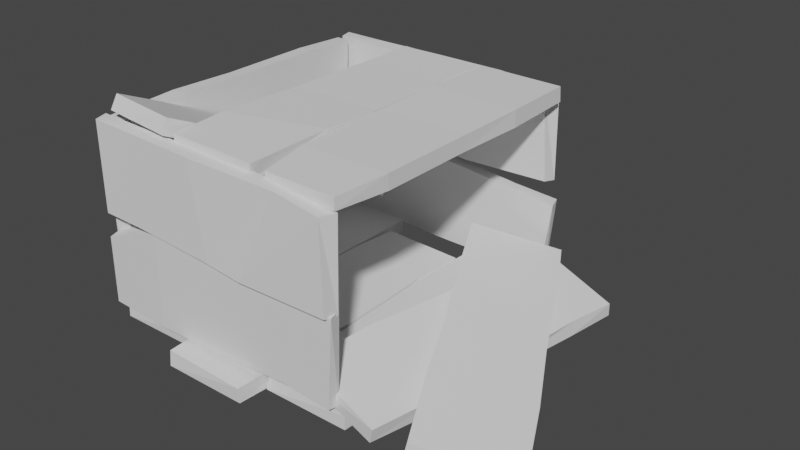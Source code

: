 # Source: Box_Broken.blend  (saved by Blender 2.91.10; exported with 4.5.12 LTS)
import bpy
from mathutils import Matrix  # noqa: F401  (used for matrix-valued properties, if any)

bpy.ops.wm.read_factory_settings(use_empty=True)
scene = bpy.context.scene
scene.name = 'Scene'

# ---- world
world_world = bpy.data.worlds.new('World'); scene.world = world_world
world_world.use_nodes = True; world_world.node_tree.nodes.clear()
_N = world_world.node_tree.nodes; _L = world_world.node_tree.links
n0 = _N.new('ShaderNodeOutputWorld'); n0.name = 'World Output'; n0.location = (300, 300)
n1 = _N.new('ShaderNodeBackground'); n1.name = 'Background'; n1.location = (10, 300)
n1.inputs[0].default_value = (0.05088, 0.05088, 0.05088, 1.0)
_L.new(n1.outputs[0], n0.inputs[0])
n0.is_active_output = True
world_world.color = (0.05088, 0.05088, 0.05088)
world_world.use_sun_shadow = False
world_world.sun_shadow_jitter_overblur = 0.0

# ---- meshes
me_cube_003 = bpy.data.meshes.new('Cube.003')
me_cube_003.from_pydata([(-0.6644, -0.99, -1.004), (-0.6644, -0.9999, 0.9696), (-0.659, 1.0, -0.881), (-0.659, 1.0, 0.881), (0.9699, -0.9999, -0.9701), (0.9699, -0.9935, 0.9696), (0.9763, 0.9843, -0.7672), (1.018, 1.0, 1.0), (-0.7357, -0.478, -1.172), (-0.7357, -0.478, 0.9761), (1.016, -0.5015, -1.039), (1.042, -0.478, 1.043), (-0.6938, -0.01566, 1.0), (1.0, -0.01088, -0.8675), (-0.7119, -0.02731, -1.0), (1.0, -0.01088, 1.0), (-0.7029, 0.6286, 1.0), (0.945, 0.6431, -0.8918), (-0.7211, 0.6402, -1.0), (1.025, 0.6286, 1.0)], [], [(18, 16, 3, 2), (2, 3, 7, 6), (10, 11, 5, 4), (4, 5, 1, 0), (8, 10, 4, 0), (11, 9, 1, 5), (15, 12, 9, 11), (14, 13, 10, 8), (13, 15, 11, 10), (0, 1, 9, 8), (17, 19, 15, 13), (18, 17, 13, 14), (19, 16, 12, 15), (8, 9, 12, 14), (7, 3, 16, 19), (2, 6, 17, 18), (6, 7, 19, 17), (14, 12, 16, 18)])
_uv = me_cube_003.uv_layers.new(name='UVMap')
_uv.uv.foreach_set('vector', [0.375, 0.2036, 0.625, 0.2036, 0.625, 0.25, 0.375, 0.25, 0.375, 0.25, 0.625, 0.25, 0.625, 0.5, 0.375, 0.5, 0.375, 0.6848, 0.625, 0.6848, 0.625, 0.75, 0.375, 0.75, 0.375, 0.75, 0.625, 0.75, 0.625, 1.0, 0.375, 1.0, 0.125, 0.6848, 0.375, 0.6848, 0.375, 0.75, 0.125, 0.75, 0.625, 0.6848, 0.875, 0.6848, 0.875, 0.75, 0.625, 0.75, 0.625, 0.6264, 0.875, 0.6264, 0.875, 0.6848, 0.625, 0.6848, 0.125, 0.6264, 0.375, 0.6264, 0.375, 0.6848, 0.125, 0.6848, 0.375, 0.6264, 0.625, 0.6264, 0.625, 0.6848, 0.375, 0.6848, 0.375, 0.0, 0.625, 0.0, 0.625, 0.06522, 0.375, 0.06522, 0.375, 0.5464, 0.625, 0.5464, 0.625, 0.6264, 0.375, 0.6264, 0.125, 0.5464, 0.375, 0.5464, 0.375, 0.6264, 0.125, 0.6264, 0.625, 0.5464, 0.875, 0.5464, 0.875, 0.6264, 0.625, 0.6264, 0.375, 0.06522, 0.625, 0.06522, 0.625, 0.1236, 0.375, 0.1236, 0.625, 0.5, 0.875, 0.5, 0.875, 0.5464, 0.625, 0.5464, 0.125, 0.5, 0.375, 0.5, 0.375, 0.5464, 0.125, 0.5464, 0.375, 0.5, 0.625, 0.5, 0.625, 0.5464, 0.375, 0.5464, 0.375, 0.1236, 0.625, 0.1236, 0.625, 0.2036, 0.375, 0.2036])
me_cube_003.use_remesh_fix_poles = True
me_cube_003.use_remesh_preserve_attributes = False
me_cube_003.use_mirror_vertex_groups = False
me_cube_003.update()
me_cube_004 = bpy.data.meshes.new('Cube.004')
me_cube_004.from_pydata([(-0.6644, -0.99, -1.004), (-0.6644, -0.9999, 0.9696), (-0.659, 1.0, -0.881), (-0.659, 1.0, 0.881), (0.9699, -0.9999, -0.9701), (0.9699, -0.9935, 0.9696), (0.9763, 0.9843, -0.7672), (1.018, 1.0, 1.0), (-0.7357, -0.478, -1.172), (-0.7357, -0.478, 0.9761), (1.016, -0.5015, -1.039), (1.042, -0.478, 1.043), (-0.6938, -0.01566, 1.0), (1.0, -0.01088, -0.8675), (-0.7119, -0.02731, -1.0), (1.0, -0.01088, 1.0), (-0.7029, 0.6286, 1.0), (0.945, 0.6431, -0.8918), (-0.7211, 0.6402, -1.0), (1.025, 0.6286, 1.0)], [], [(18, 16, 3, 2), (2, 3, 7, 6), (10, 11, 5, 4), (4, 5, 1, 0), (8, 10, 4, 0), (11, 9, 1, 5), (15, 12, 9, 11), (14, 13, 10, 8), (13, 15, 11, 10), (0, 1, 9, 8), (17, 19, 15, 13), (18, 17, 13, 14), (19, 16, 12, 15), (8, 9, 12, 14), (7, 3, 16, 19), (2, 6, 17, 18), (6, 7, 19, 17), (14, 12, 16, 18)])
_uv = me_cube_004.uv_layers.new(name='UVMap')
_uv.uv.foreach_set('vector', [0.375, 0.2036, 0.625, 0.2036, 0.625, 0.25, 0.375, 0.25, 0.375, 0.25, 0.625, 0.25, 0.625, 0.5, 0.375, 0.5, 0.375, 0.6848, 0.625, 0.6848, 0.625, 0.75, 0.375, 0.75, 0.375, 0.75, 0.625, 0.75, 0.625, 1.0, 0.375, 1.0, 0.125, 0.6848, 0.375, 0.6848, 0.375, 0.75, 0.125, 0.75, 0.625, 0.6848, 0.875, 0.6848, 0.875, 0.75, 0.625, 0.75, 0.625, 0.6264, 0.875, 0.6264, 0.875, 0.6848, 0.625, 0.6848, 0.125, 0.6264, 0.375, 0.6264, 0.375, 0.6848, 0.125, 0.6848, 0.375, 0.6264, 0.625, 0.6264, 0.625, 0.6848, 0.375, 0.6848, 0.375, 0.0, 0.625, 0.0, 0.625, 0.06522, 0.375, 0.06522, 0.375, 0.5464, 0.625, 0.5464, 0.625, 0.6264, 0.375, 0.6264, 0.125, 0.5464, 0.375, 0.5464, 0.375, 0.6264, 0.125, 0.6264, 0.625, 0.5464, 0.875, 0.5464, 0.875, 0.6264, 0.625, 0.6264, 0.375, 0.06522, 0.625, 0.06522, 0.625, 0.1236, 0.375, 0.1236, 0.625, 0.5, 0.875, 0.5, 0.875, 0.5464, 0.625, 0.5464, 0.125, 0.5, 0.375, 0.5, 0.375, 0.5464, 0.125, 0.5464, 0.375, 0.5, 0.625, 0.5, 0.625, 0.5464, 0.375, 0.5464, 0.375, 0.1236, 0.625, 0.1236, 0.625, 0.2036, 0.375, 0.2036])
me_cube_004.use_remesh_fix_poles = True
me_cube_004.use_remesh_preserve_attributes = False
me_cube_004.use_mirror_vertex_groups = False
me_cube_004.update()
me_cube_005 = bpy.data.meshes.new('Cube.005')
me_cube_005.from_pydata([(-0.6644, -0.99, -1.004), (-0.6644, -0.9999, 0.9696), (-0.659, 1.0, -0.881), (-0.659, 1.0, 0.881), (0.9699, -0.9999, -0.9701), (0.9699, -0.9935, 0.9696), (0.9763, 0.9843, -0.7672), (1.018, 1.0, 1.0), (-0.7357, -0.478, -1.172), (-0.7357, -0.478, 0.9761), (1.016, -0.5015, -1.039), (1.042, -0.478, 1.043), (-0.6938, -0.01566, 1.0), (1.0, -0.01088, -0.8675), (-0.7119, -0.02731, -1.0), (1.0, -0.01088, 1.0), (-0.7029, 0.6286, 1.0), (0.945, 0.6431, -0.8918), (-0.7211, 0.6402, -1.0), (1.025, 0.6286, 1.0)], [], [(18, 16, 3, 2), (2, 3, 7, 6), (10, 11, 5, 4), (4, 5, 1, 0), (8, 10, 4, 0), (11, 9, 1, 5), (15, 12, 9, 11), (14, 13, 10, 8), (13, 15, 11, 10), (0, 1, 9, 8), (17, 19, 15, 13), (18, 17, 13, 14), (19, 16, 12, 15), (8, 9, 12, 14), (7, 3, 16, 19), (2, 6, 17, 18), (6, 7, 19, 17), (14, 12, 16, 18)])
_uv = me_cube_005.uv_layers.new(name='UVMap')
_uv.uv.foreach_set('vector', [0.375, 0.2036, 0.625, 0.2036, 0.625, 0.25, 0.375, 0.25, 0.375, 0.25, 0.625, 0.25, 0.625, 0.5, 0.375, 0.5, 0.375, 0.6848, 0.625, 0.6848, 0.625, 0.75, 0.375, 0.75, 0.375, 0.75, 0.625, 0.75, 0.625, 1.0, 0.375, 1.0, 0.125, 0.6848, 0.375, 0.6848, 0.375, 0.75, 0.125, 0.75, 0.625, 0.6848, 0.875, 0.6848, 0.875, 0.75, 0.625, 0.75, 0.625, 0.6264, 0.875, 0.6264, 0.875, 0.6848, 0.625, 0.6848, 0.125, 0.6264, 0.375, 0.6264, 0.375, 0.6848, 0.125, 0.6848, 0.375, 0.6264, 0.625, 0.6264, 0.625, 0.6848, 0.375, 0.6848, 0.375, 0.0, 0.625, 0.0, 0.625, 0.06522, 0.375, 0.06522, 0.375, 0.5464, 0.625, 0.5464, 0.625, 0.6264, 0.375, 0.6264, 0.125, 0.5464, 0.375, 0.5464, 0.375, 0.6264, 0.125, 0.6264, 0.625, 0.5464, 0.875, 0.5464, 0.875, 0.6264, 0.625, 0.6264, 0.375, 0.06522, 0.625, 0.06522, 0.625, 0.1236, 0.375, 0.1236, 0.625, 0.5, 0.875, 0.5, 0.875, 0.5464, 0.625, 0.5464, 0.125, 0.5, 0.375, 0.5, 0.375, 0.5464, 0.125, 0.5464, 0.375, 0.5, 0.625, 0.5, 0.625, 0.5464, 0.375, 0.5464, 0.375, 0.1236, 0.625, 0.1236, 0.625, 0.2036, 0.375, 0.2036])
me_cube_005.use_remesh_fix_poles = True
me_cube_005.use_remesh_preserve_attributes = False
me_cube_005.use_mirror_vertex_groups = False
me_cube_005.update()
me_cube_008 = bpy.data.meshes.new('Cube.008')
me_cube_008.from_pydata([(-0.6922, -0.99, -1.004), (-0.6644, -0.9999, 0.9696), (-0.7217, 1.008, -0.881), (-0.659, 1.0, 0.881), (1.02, -0.9999, -0.9701), (0.9699, -0.9935, 0.9696), (0.9763, 0.9843, -0.7672), (1.018, 1.0, 1.0), (-0.7262, -0.6127, -1.311), (-0.7262, -0.478, 0.9761), (1.016, -0.4203, -1.178), (1.042, -0.478, 1.043), (-0.6938, -0.01566, 1.0), (1.0, -0.01088, -0.8675), (-0.7234, -0.02731, -1.0), (1.0, -0.01088, 1.0), (-0.7029, 0.6286, 1.0), (0.945, 0.6431, -0.753), (-0.7211, 0.6402, -0.8612), (1.025, 0.6286, 1.0)], [], [(18, 16, 3, 2), (2, 3, 7, 6), (10, 11, 5, 4), (4, 5, 1, 0), (8, 10, 4, 0), (11, 9, 1, 5), (15, 12, 9, 11), (14, 13, 10, 8), (13, 15, 11, 10), (0, 1, 9, 8), (17, 19, 15, 13), (18, 17, 13, 14), (19, 16, 12, 15), (8, 9, 12, 14), (7, 3, 16, 19), (2, 6, 17, 18), (6, 7, 19, 17), (14, 12, 16, 18)])
_uv = me_cube_008.uv_layers.new(name='UVMap')
_uv.uv.foreach_set('vector', [0.375, 0.2036, 0.625, 0.2036, 0.625, 0.25, 0.375, 0.25, 0.375, 0.25, 0.625, 0.25, 0.625, 0.5, 0.375, 0.5, 0.375, 0.6848, 0.625, 0.6848, 0.625, 0.75, 0.375, 0.75, 0.375, 0.75, 0.625, 0.75, 0.625, 1.0, 0.375, 1.0, 0.125, 0.6848, 0.375, 0.6848, 0.375, 0.75, 0.125, 0.75, 0.625, 0.6848, 0.875, 0.6848, 0.875, 0.75, 0.625, 0.75, 0.625, 0.6264, 0.875, 0.6264, 0.875, 0.6848, 0.625, 0.6848, 0.125, 0.6264, 0.375, 0.6264, 0.375, 0.6848, 0.125, 0.6848, 0.375, 0.6264, 0.625, 0.6264, 0.625, 0.6848, 0.375, 0.6848, 0.375, 0.0, 0.625, 0.0, 0.625, 0.06522, 0.375, 0.06522, 0.375, 0.5464, 0.625, 0.5464, 0.625, 0.6264, 0.375, 0.6264, 0.125, 0.5464, 0.375, 0.5464, 0.375, 0.6264, 0.125, 0.6264, 0.625, 0.5464, 0.875, 0.5464, 0.875, 0.6264, 0.625, 0.6264, 0.375, 0.06522, 0.625, 0.06522, 0.625, 0.1236, 0.375, 0.1236, 0.625, 0.5, 0.875, 0.5, 0.875, 0.5464, 0.625, 0.5464, 0.125, 0.5, 0.375, 0.5, 0.375, 0.5464, 0.125, 0.5464, 0.375, 0.5, 0.625, 0.5, 0.625, 0.5464, 0.375, 0.5464, 0.375, 0.1236, 0.625, 0.1236, 0.625, 0.2036, 0.375, 0.2036])
me_cube_008.use_remesh_fix_poles = True
me_cube_008.use_remesh_preserve_attributes = False
me_cube_008.use_mirror_vertex_groups = False
me_cube_008.update()
me_cube_007 = bpy.data.meshes.new('Cube.007')
me_cube_007.from_pydata([(-0.6644, -0.99, -1.004), (-0.6644, -0.9999, 0.9696), (-0.7392, 0.9145, -3.944), (-0.7392, 0.9145, -2.365), (0.9699, -0.9999, -0.9701), (0.9699, -0.9935, 0.9696), (0.7265, 0.9004, -3.842), (0.7637, 0.9145, -2.258), (-0.7357, -0.478, -1.172), (-0.7357, -0.478, 0.9761), (1.016, -0.5015, -1.039), (1.042, -0.478, 1.043), (-0.6938, -0.01566, 1.0), (1.0, -0.01088, -0.8675), (-0.7119, -0.02731, -1.0), (1.0, -0.01088, 1.0), (-0.658, 0.6303, 0.7493), (0.5692, 0.641, -0.6551), (-0.6676, 0.6389, -0.7354), (0.4601, 0.6303, 0.7493)], [], [(18, 16, 3, 2), (2, 3, 7, 6), (10, 11, 5, 4), (4, 5, 1, 0), (8, 10, 4, 0), (11, 9, 1, 5), (15, 12, 9, 11), (14, 13, 10, 8), (13, 15, 11, 10), (0, 1, 9, 8), (17, 19, 15, 13), (18, 17, 13, 14), (19, 16, 12, 15), (8, 9, 12, 14), (7, 3, 16, 19), (2, 6, 17, 18), (6, 7, 19, 17), (14, 12, 16, 18)])
_uv = me_cube_007.uv_layers.new(name='UVMap')
_uv.uv.foreach_set('vector', [0.375, 0.2036, 0.625, 0.2036, 0.625, 0.25, 0.375, 0.25, 0.375, 0.25, 0.625, 0.25, 0.625, 0.5, 0.375, 0.5, 0.375, 0.6848, 0.625, 0.6848, 0.625, 0.75, 0.375, 0.75, 0.375, 0.75, 0.625, 0.75, 0.625, 1.0, 0.375, 1.0, 0.125, 0.6848, 0.375, 0.6848, 0.375, 0.75, 0.125, 0.75, 0.625, 0.6848, 0.875, 0.6848, 0.875, 0.75, 0.625, 0.75, 0.625, 0.6264, 0.875, 0.6264, 0.875, 0.6848, 0.625, 0.6848, 0.125, 0.6264, 0.375, 0.6264, 0.375, 0.6848, 0.125, 0.6848, 0.375, 0.6264, 0.625, 0.6264, 0.625, 0.6848, 0.375, 0.6848, 0.375, 0.0, 0.625, 0.0, 0.625, 0.06522, 0.375, 0.06522, 0.375, 0.5464, 0.625, 0.5464, 0.625, 0.6264, 0.375, 0.6264, 0.125, 0.5464, 0.375, 0.5464, 0.375, 0.6264, 0.125, 0.6264, 0.625, 0.5464, 0.875, 0.5464, 0.875, 0.6264, 0.625, 0.6264, 0.375, 0.06522, 0.625, 0.06522, 0.625, 0.1236, 0.375, 0.1236, 0.625, 0.5, 0.875, 0.5, 0.875, 0.5464, 0.625, 0.5464, 0.125, 0.5, 0.375, 0.5, 0.375, 0.5464, 0.125, 0.5464, 0.375, 0.5, 0.625, 0.5, 0.625, 0.5464, 0.375, 0.5464, 0.375, 0.1236, 0.625, 0.1236, 0.625, 0.2036, 0.375, 0.2036])
me_cube_007.use_remesh_fix_poles = True
me_cube_007.use_remesh_preserve_attributes = False
me_cube_007.use_mirror_vertex_groups = False
me_cube_007.update()
me_cube_006 = bpy.data.meshes.new('Cube.006')
me_cube_006.from_pydata([(-0.6644, -0.99, -1.004), (-0.6644, -0.9999, 0.9696), (-0.6126, 0.9993, -0.7237), (-0.6126, 0.9993, 0.7432), (0.9699, -0.9999, -0.9701), (0.9699, -0.9935, 0.9696), (0.7488, 0.9863, -0.629), (0.7834, 0.9993, 0.8423), (-0.7357, -0.478, -1.172), (-0.7357, -0.478, 0.9761), (1.016, -0.5015, -1.039), (1.042, -0.478, 1.043), (-0.6938, -0.01566, 1.0), (1.0, -0.01088, -0.8675), (-0.7119, -0.02731, -1.0), (1.0, -0.01088, 1.0), (-0.7029, 0.6286, 1.0), (0.945, 0.6431, -0.8918), (-0.7211, 0.6402, -1.0), (1.025, 0.6286, 1.0)], [], [(18, 16, 3, 2), (2, 3, 7, 6), (10, 11, 5, 4), (4, 5, 1, 0), (8, 10, 4, 0), (11, 9, 1, 5), (15, 12, 9, 11), (14, 13, 10, 8), (13, 15, 11, 10), (0, 1, 9, 8), (17, 19, 15, 13), (18, 17, 13, 14), (19, 16, 12, 15), (8, 9, 12, 14), (7, 3, 16, 19), (2, 6, 17, 18), (6, 7, 19, 17), (14, 12, 16, 18)])
_uv = me_cube_006.uv_layers.new(name='UVMap')
_uv.uv.foreach_set('vector', [0.375, 0.2036, 0.625, 0.2036, 0.625, 0.25, 0.375, 0.25, 0.375, 0.25, 0.625, 0.25, 0.625, 0.5, 0.375, 0.5, 0.375, 0.6848, 0.625, 0.6848, 0.625, 0.75, 0.375, 0.75, 0.375, 0.75, 0.625, 0.75, 0.625, 1.0, 0.375, 1.0, 0.125, 0.6848, 0.375, 0.6848, 0.375, 0.75, 0.125, 0.75, 0.625, 0.6848, 0.875, 0.6848, 0.875, 0.75, 0.625, 0.75, 0.625, 0.6264, 0.875, 0.6264, 0.875, 0.6848, 0.625, 0.6848, 0.125, 0.6264, 0.375, 0.6264, 0.375, 0.6848, 0.125, 0.6848, 0.375, 0.6264, 0.625, 0.6264, 0.625, 0.6848, 0.375, 0.6848, 0.375, 0.0, 0.625, 0.0, 0.625, 0.06522, 0.375, 0.06522, 0.375, 0.5464, 0.625, 0.5464, 0.625, 0.6264, 0.375, 0.6264, 0.125, 0.5464, 0.375, 0.5464, 0.375, 0.6264, 0.125, 0.6264, 0.625, 0.5464, 0.875, 0.5464, 0.875, 0.6264, 0.625, 0.6264, 0.375, 0.06522, 0.625, 0.06522, 0.625, 0.1236, 0.375, 0.1236, 0.625, 0.5, 0.875, 0.5, 0.875, 0.5464, 0.625, 0.5464, 0.125, 0.5, 0.375, 0.5, 0.375, 0.5464, 0.125, 0.5464, 0.375, 0.5, 0.625, 0.5, 0.625, 0.5464, 0.375, 0.5464, 0.375, 0.1236, 0.625, 0.1236, 0.625, 0.2036, 0.375, 0.2036])
me_cube_006.use_remesh_fix_poles = True
me_cube_006.use_remesh_preserve_attributes = False
me_cube_006.use_mirror_vertex_groups = False
me_cube_006.update()
me_cube_011 = bpy.data.meshes.new('Cube.011')
me_cube_011.from_pydata([(-0.6644, -0.99, -1.004), (-0.6644, -0.9999, 0.9696), (-0.659, 1.0, -0.881), (-0.659, 1.0, 0.881), (0.9699, -0.9999, -0.9701), (0.9699, -0.9935, 0.9696), (0.9763, 0.9843, -0.7672), (1.018, 1.0, 1.0), (-0.7357, -0.478, -1.172), (-0.7357, -0.478, 0.9761), (1.016, -0.5015, -1.039), (1.042, -0.478, 1.043), (-0.6938, -0.01566, 1.0), (1.0, -0.01088, -0.8675), (-0.7119, -0.02731, -1.0), (1.0, -0.01088, 1.0), (-0.7029, 0.6286, 1.0), (0.945, 0.6431, -0.8918), (-0.7211, 0.6402, -1.0), (1.025, 0.6286, 1.0)], [], [(18, 16, 3, 2), (2, 3, 7, 6), (10, 11, 5, 4), (4, 5, 1, 0), (8, 10, 4, 0), (11, 9, 1, 5), (15, 12, 9, 11), (14, 13, 10, 8), (13, 15, 11, 10), (0, 1, 9, 8), (17, 19, 15, 13), (18, 17, 13, 14), (19, 16, 12, 15), (8, 9, 12, 14), (7, 3, 16, 19), (2, 6, 17, 18), (6, 7, 19, 17), (14, 12, 16, 18)])
_uv = me_cube_011.uv_layers.new(name='UVMap')
_uv.uv.foreach_set('vector', [0.375, 0.2036, 0.625, 0.2036, 0.625, 0.25, 0.375, 0.25, 0.375, 0.25, 0.625, 0.25, 0.625, 0.5, 0.375, 0.5, 0.375, 0.6848, 0.625, 0.6848, 0.625, 0.75, 0.375, 0.75, 0.375, 0.75, 0.625, 0.75, 0.625, 1.0, 0.375, 1.0, 0.125, 0.6848, 0.375, 0.6848, 0.375, 0.75, 0.125, 0.75, 0.625, 0.6848, 0.875, 0.6848, 0.875, 0.75, 0.625, 0.75, 0.625, 0.6264, 0.875, 0.6264, 0.875, 0.6848, 0.625, 0.6848, 0.125, 0.6264, 0.375, 0.6264, 0.375, 0.6848, 0.125, 0.6848, 0.375, 0.6264, 0.625, 0.6264, 0.625, 0.6848, 0.375, 0.6848, 0.375, 0.0, 0.625, 0.0, 0.625, 0.06522, 0.375, 0.06522, 0.375, 0.5464, 0.625, 0.5464, 0.625, 0.6264, 0.375, 0.6264, 0.125, 0.5464, 0.375, 0.5464, 0.375, 0.6264, 0.125, 0.6264, 0.625, 0.5464, 0.875, 0.5464, 0.875, 0.6264, 0.625, 0.6264, 0.375, 0.06522, 0.625, 0.06522, 0.625, 0.1236, 0.375, 0.1236, 0.625, 0.5, 0.875, 0.5, 0.875, 0.5464, 0.625, 0.5464, 0.125, 0.5, 0.375, 0.5, 0.375, 0.5464, 0.125, 0.5464, 0.375, 0.5, 0.625, 0.5, 0.625, 0.5464, 0.375, 0.5464, 0.375, 0.1236, 0.625, 0.1236, 0.625, 0.2036, 0.375, 0.2036])
me_cube_011.use_remesh_fix_poles = True
me_cube_011.use_remesh_preserve_attributes = False
me_cube_011.use_mirror_vertex_groups = False
me_cube_011.update()
me_cube_010 = bpy.data.meshes.new('Cube.010')
me_cube_010.from_pydata([(-0.6644, -0.99, -1.004), (-0.6644, -0.9999, 0.9696), (-0.659, 1.0, -0.881), (-0.659, 1.0, 0.881), (0.9699, -0.9999, -0.9701), (0.9699, -0.9935, 0.9696), (0.9763, 0.9843, -0.7672), (1.018, 1.0, 1.0), (-0.7357, -0.478, -1.172), (-0.7357, -0.478, 0.9761), (1.016, -0.5015, -1.039), (1.042, -0.478, 1.043), (-0.6938, -0.01566, 1.0), (1.0, -0.01088, -0.8675), (-0.7119, -0.02731, -1.0), (1.0, -0.01088, 1.0), (-0.7029, 0.6286, 1.0), (0.945, 0.6431, -0.8918), (-0.7211, 0.6402, -1.0), (1.025, 0.6286, 1.0)], [], [(18, 16, 3, 2), (2, 3, 7, 6), (10, 11, 5, 4), (4, 5, 1, 0), (8, 10, 4, 0), (11, 9, 1, 5), (15, 12, 9, 11), (14, 13, 10, 8), (13, 15, 11, 10), (0, 1, 9, 8), (17, 19, 15, 13), (18, 17, 13, 14), (19, 16, 12, 15), (8, 9, 12, 14), (7, 3, 16, 19), (2, 6, 17, 18), (6, 7, 19, 17), (14, 12, 16, 18)])
_uv = me_cube_010.uv_layers.new(name='UVMap')
_uv.uv.foreach_set('vector', [0.375, 0.2036, 0.625, 0.2036, 0.625, 0.25, 0.375, 0.25, 0.375, 0.25, 0.625, 0.25, 0.625, 0.5, 0.375, 0.5, 0.375, 0.6848, 0.625, 0.6848, 0.625, 0.75, 0.375, 0.75, 0.375, 0.75, 0.625, 0.75, 0.625, 1.0, 0.375, 1.0, 0.125, 0.6848, 0.375, 0.6848, 0.375, 0.75, 0.125, 0.75, 0.625, 0.6848, 0.875, 0.6848, 0.875, 0.75, 0.625, 0.75, 0.625, 0.6264, 0.875, 0.6264, 0.875, 0.6848, 0.625, 0.6848, 0.125, 0.6264, 0.375, 0.6264, 0.375, 0.6848, 0.125, 0.6848, 0.375, 0.6264, 0.625, 0.6264, 0.625, 0.6848, 0.375, 0.6848, 0.375, 0.0, 0.625, 0.0, 0.625, 0.06522, 0.375, 0.06522, 0.375, 0.5464, 0.625, 0.5464, 0.625, 0.6264, 0.375, 0.6264, 0.125, 0.5464, 0.375, 0.5464, 0.375, 0.6264, 0.125, 0.6264, 0.625, 0.5464, 0.875, 0.5464, 0.875, 0.6264, 0.625, 0.6264, 0.375, 0.06522, 0.625, 0.06522, 0.625, 0.1236, 0.375, 0.1236, 0.625, 0.5, 0.875, 0.5, 0.875, 0.5464, 0.625, 0.5464, 0.125, 0.5, 0.375, 0.5, 0.375, 0.5464, 0.125, 0.5464, 0.375, 0.5, 0.625, 0.5, 0.625, 0.5464, 0.375, 0.5464, 0.375, 0.1236, 0.625, 0.1236, 0.625, 0.2036, 0.375, 0.2036])
me_cube_010.use_remesh_fix_poles = True
me_cube_010.use_remesh_preserve_attributes = False
me_cube_010.use_mirror_vertex_groups = False
me_cube_010.update()
me_cube_013 = bpy.data.meshes.new('Cube.013')
me_cube_013.from_pydata([(-0.6644, -0.99, -1.004), (-0.6644, -0.9999, 0.9696), (-0.659, 1.0, -0.881), (-0.659, 1.0, 0.881), (0.9699, -0.9999, -0.9701), (0.9699, -0.9935, 0.9696), (0.9763, 0.9843, -0.7672), (1.018, 1.0, 1.0), (-0.7357, -0.478, -1.172), (-0.7357, -0.478, 0.9761), (1.016, -0.5015, -1.039), (1.042, -0.478, 1.043), (-0.6938, -0.01566, 1.0), (1.0, -0.01088, -0.8675), (-0.7119, -0.02731, -1.0), (1.0, -0.01088, 1.0), (-0.7029, 0.6286, 1.0), (0.945, 0.6431, -0.8918), (-0.7211, 0.6402, -1.0), (1.025, 0.6286, 1.0)], [], [(18, 16, 3, 2), (2, 3, 7, 6), (10, 11, 5, 4), (4, 5, 1, 0), (8, 10, 4, 0), (11, 9, 1, 5), (15, 12, 9, 11), (14, 13, 10, 8), (13, 15, 11, 10), (0, 1, 9, 8), (17, 19, 15, 13), (18, 17, 13, 14), (19, 16, 12, 15), (8, 9, 12, 14), (7, 3, 16, 19), (2, 6, 17, 18), (6, 7, 19, 17), (14, 12, 16, 18)])
_uv = me_cube_013.uv_layers.new(name='UVMap')
_uv.uv.foreach_set('vector', [0.375, 0.2036, 0.625, 0.2036, 0.625, 0.25, 0.375, 0.25, 0.375, 0.25, 0.625, 0.25, 0.625, 0.5, 0.375, 0.5, 0.375, 0.6848, 0.625, 0.6848, 0.625, 0.75, 0.375, 0.75, 0.375, 0.75, 0.625, 0.75, 0.625, 1.0, 0.375, 1.0, 0.125, 0.6848, 0.375, 0.6848, 0.375, 0.75, 0.125, 0.75, 0.625, 0.6848, 0.875, 0.6848, 0.875, 0.75, 0.625, 0.75, 0.625, 0.6264, 0.875, 0.6264, 0.875, 0.6848, 0.625, 0.6848, 0.125, 0.6264, 0.375, 0.6264, 0.375, 0.6848, 0.125, 0.6848, 0.375, 0.6264, 0.625, 0.6264, 0.625, 0.6848, 0.375, 0.6848, 0.375, 0.0, 0.625, 0.0, 0.625, 0.06522, 0.375, 0.06522, 0.375, 0.5464, 0.625, 0.5464, 0.625, 0.6264, 0.375, 0.6264, 0.125, 0.5464, 0.375, 0.5464, 0.375, 0.6264, 0.125, 0.6264, 0.625, 0.5464, 0.875, 0.5464, 0.875, 0.6264, 0.625, 0.6264, 0.375, 0.06522, 0.625, 0.06522, 0.625, 0.1236, 0.375, 0.1236, 0.625, 0.5, 0.875, 0.5, 0.875, 0.5464, 0.625, 0.5464, 0.125, 0.5, 0.375, 0.5, 0.375, 0.5464, 0.125, 0.5464, 0.375, 0.5, 0.625, 0.5, 0.625, 0.5464, 0.375, 0.5464, 0.375, 0.1236, 0.625, 0.1236, 0.625, 0.2036, 0.375, 0.2036])
me_cube_013.use_remesh_fix_poles = True
me_cube_013.use_remesh_preserve_attributes = False
me_cube_013.use_mirror_vertex_groups = False
me_cube_013.update()
me_cube_012 = bpy.data.meshes.new('Cube.012')
me_cube_012.from_pydata([(-0.7203, -0.9896, -1.301), (-0.7203, -1.0, 0.8082), (-0.659, 1.0, -0.881), (-0.659, 1.0, 0.881), (1.026, -1.0, -1.264), (1.026, -0.9933, 0.8082), (0.9763, 0.9843, -0.7672), (1.018, 1.0, 1.0), (-0.7357, -0.478, -1.172), (-0.7357, -0.478, 0.9761), (1.016, -0.5015, -1.039), (1.042, -0.478, 1.043), (-0.6938, -0.01566, 1.0), (1.0, -0.01088, -0.74), (-0.7119, -0.02731, -0.8725), (1.0, -0.01088, 1.128), (-0.7029, 0.6286, 1.0), (0.945, 0.6431, -0.8918), (-0.7211, 0.6402, -1.0), (1.025, 0.6286, 1.0)], [], [(18, 16, 3, 2), (2, 3, 7, 6), (10, 11, 5, 4), (4, 5, 1, 0), (8, 10, 4, 0), (11, 9, 1, 5), (15, 12, 9, 11), (14, 13, 10, 8), (13, 15, 11, 10), (0, 1, 9, 8), (17, 19, 15, 13), (18, 17, 13, 14), (19, 16, 12, 15), (8, 9, 12, 14), (7, 3, 16, 19), (2, 6, 17, 18), (6, 7, 19, 17), (14, 12, 16, 18)])
_uv = me_cube_012.uv_layers.new(name='UVMap')
_uv.uv.foreach_set('vector', [0.375, 0.2036, 0.625, 0.2036, 0.625, 0.25, 0.375, 0.25, 0.375, 0.25, 0.625, 0.25, 0.625, 0.5, 0.375, 0.5, 0.375, 0.6848, 0.625, 0.6848, 0.625, 0.75, 0.375, 0.75, 0.375, 0.75, 0.625, 0.75, 0.625, 1.0, 0.375, 1.0, 0.125, 0.6848, 0.375, 0.6848, 0.375, 0.75, 0.125, 0.75, 0.625, 0.6848, 0.875, 0.6848, 0.875, 0.75, 0.625, 0.75, 0.625, 0.6264, 0.875, 0.6264, 0.875, 0.6848, 0.625, 0.6848, 0.125, 0.6264, 0.375, 0.6264, 0.375, 0.6848, 0.125, 0.6848, 0.375, 0.6264, 0.625, 0.6264, 0.625, 0.6848, 0.375, 0.6848, 0.375, 0.0, 0.625, 0.0, 0.625, 0.06522, 0.375, 0.06522, 0.375, 0.5464, 0.625, 0.5464, 0.625, 0.6264, 0.375, 0.6264, 0.125, 0.5464, 0.375, 0.5464, 0.375, 0.6264, 0.125, 0.6264, 0.625, 0.5464, 0.875, 0.5464, 0.875, 0.6264, 0.625, 0.6264, 0.375, 0.06522, 0.625, 0.06522, 0.625, 0.1236, 0.375, 0.1236, 0.625, 0.5, 0.875, 0.5, 0.875, 0.5464, 0.625, 0.5464, 0.125, 0.5, 0.375, 0.5, 0.375, 0.5464, 0.125, 0.5464, 0.375, 0.5, 0.625, 0.5, 0.625, 0.5464, 0.375, 0.5464, 0.375, 0.1236, 0.625, 0.1236, 0.625, 0.2036, 0.375, 0.2036])
me_cube_012.use_remesh_fix_poles = True
me_cube_012.use_remesh_preserve_attributes = False
me_cube_012.use_mirror_vertex_groups = False
me_cube_012.update()
me_cube_014 = bpy.data.meshes.new('Cube.014')
me_cube_014.from_pydata([(-0.6644, -0.99, -1.004), (-0.6644, -0.951, 0.9696), (-0.659, 1.032, -0.881), (-0.659, 1.0, 0.881), (1.0, -0.9999, -0.9701), (0.9403, -0.9935, 0.9696), (0.9763, 0.9843, -0.7672), (1.018, 0.9821, 0.8034), (-0.7357, -0.478, -1.172), (-0.7076, -0.5793, 0.4882), (1.016, -0.5015, -1.039), (1.042, -0.2854, 1.043), (-0.6938, 0.1232, 1.0), (1.0, -0.01088, -0.8675), (-0.7119, 0.1115, -1.0), (1.0, -0.01088, 1.0), (-0.6578, 0.6289, 0.7773), (0.9014, 0.6427, -0.8424), (-0.6749, 0.6399, -0.9447), (0.9773, 0.6289, 0.9476)], [], [(18, 16, 3, 2), (2, 3, 7, 6), (10, 11, 5, 4), (4, 5, 1, 0), (8, 10, 4, 0), (11, 9, 1, 5), (15, 12, 9, 11), (14, 13, 10, 8), (13, 15, 11, 10), (0, 1, 9, 8), (17, 19, 15, 13), (18, 17, 13, 14), (19, 16, 12, 15), (8, 9, 12, 14), (7, 3, 16, 19), (2, 6, 17, 18), (6, 7, 19, 17), (14, 12, 16, 18)])
_uv = me_cube_014.uv_layers.new(name='UVMap')
_uv.uv.foreach_set('vector', [0.375, 0.2036, 0.625, 0.2036, 0.625, 0.25, 0.375, 0.25, 0.375, 0.25, 0.625, 0.25, 0.625, 0.5, 0.375, 0.5, 0.375, 0.6848, 0.625, 0.6848, 0.625, 0.75, 0.375, 0.75, 0.375, 0.75, 0.625, 0.75, 0.625, 1.0, 0.375, 1.0, 0.125, 0.6848, 0.375, 0.6848, 0.375, 0.75, 0.125, 0.75, 0.625, 0.6848, 0.875, 0.6848, 0.875, 0.75, 0.625, 0.75, 0.625, 0.6264, 0.875, 0.6264, 0.875, 0.6848, 0.625, 0.6848, 0.125, 0.6264, 0.375, 0.6264, 0.375, 0.6848, 0.125, 0.6848, 0.375, 0.6264, 0.625, 0.6264, 0.625, 0.6848, 0.375, 0.6848, 0.375, 0.0, 0.625, 0.0, 0.625, 0.06522, 0.375, 0.06522, 0.375, 0.5464, 0.625, 0.5464, 0.625, 0.6264, 0.375, 0.6264, 0.125, 0.5464, 0.375, 0.5464, 0.375, 0.6264, 0.125, 0.6264, 0.625, 0.5464, 0.875, 0.5464, 0.875, 0.6264, 0.625, 0.6264, 0.375, 0.06522, 0.625, 0.06522, 0.625, 0.1236, 0.375, 0.1236, 0.625, 0.5, 0.875, 0.5, 0.875, 0.5464, 0.625, 0.5464, 0.125, 0.5, 0.375, 0.5, 0.375, 0.5464, 0.125, 0.5464, 0.375, 0.5, 0.625, 0.5, 0.625, 0.5464, 0.375, 0.5464, 0.375, 0.1236, 0.625, 0.1236, 0.625, 0.2036, 0.375, 0.2036])
me_cube_014.use_remesh_fix_poles = True
me_cube_014.use_remesh_preserve_attributes = False
me_cube_014.use_mirror_vertex_groups = False
me_cube_014.update()
me_cube_015 = bpy.data.meshes.new('Cube.015')
me_cube_015.from_pydata([(-0.6644, -0.99, -1.004), (-0.6644, -0.951, 0.9696), (-0.659, 1.032, -0.881), (-0.659, 1.0, 0.881), (1.0, -0.9999, -0.9701), (0.9403, -0.9935, 0.9696), (0.9763, 0.9843, -0.7672), (1.018, 0.9821, 0.8034), (-0.7357, -0.478, -1.172), (-0.7076, -0.5793, 0.4882), (1.016, -0.5015, -1.039), (1.042, -0.2854, 1.043), (-0.6938, 0.1232, 1.0), (1.0, -0.01088, -0.8675), (-0.7119, 0.1115, -1.0), (1.0, -0.01088, 1.0), (-0.6578, 0.6289, 0.7773), (0.9014, 0.6427, -0.8424), (-0.6749, 0.6399, -0.9447), (0.9773, 0.6289, 0.9476)], [], [(18, 16, 3, 2), (2, 3, 7, 6), (10, 11, 5, 4), (4, 5, 1, 0), (8, 10, 4, 0), (11, 9, 1, 5), (15, 12, 9, 11), (14, 13, 10, 8), (13, 15, 11, 10), (0, 1, 9, 8), (17, 19, 15, 13), (18, 17, 13, 14), (19, 16, 12, 15), (8, 9, 12, 14), (7, 3, 16, 19), (2, 6, 17, 18), (6, 7, 19, 17), (14, 12, 16, 18)])
_uv = me_cube_015.uv_layers.new(name='UVMap')
_uv.uv.foreach_set('vector', [0.375, 0.2036, 0.625, 0.2036, 0.625, 0.25, 0.375, 0.25, 0.375, 0.25, 0.625, 0.25, 0.625, 0.5, 0.375, 0.5, 0.375, 0.6848, 0.625, 0.6848, 0.625, 0.75, 0.375, 0.75, 0.375, 0.75, 0.625, 0.75, 0.625, 1.0, 0.375, 1.0, 0.125, 0.6848, 0.375, 0.6848, 0.375, 0.75, 0.125, 0.75, 0.625, 0.6848, 0.875, 0.6848, 0.875, 0.75, 0.625, 0.75, 0.625, 0.6264, 0.875, 0.6264, 0.875, 0.6848, 0.625, 0.6848, 0.125, 0.6264, 0.375, 0.6264, 0.375, 0.6848, 0.125, 0.6848, 0.375, 0.6264, 0.625, 0.6264, 0.625, 0.6848, 0.375, 0.6848, 0.375, 0.0, 0.625, 0.0, 0.625, 0.06522, 0.375, 0.06522, 0.375, 0.5464, 0.625, 0.5464, 0.625, 0.6264, 0.375, 0.6264, 0.125, 0.5464, 0.375, 0.5464, 0.375, 0.6264, 0.125, 0.6264, 0.625, 0.5464, 0.875, 0.5464, 0.875, 0.6264, 0.625, 0.6264, 0.375, 0.06522, 0.625, 0.06522, 0.625, 0.1236, 0.375, 0.1236, 0.625, 0.5, 0.875, 0.5, 0.875, 0.5464, 0.625, 0.5464, 0.125, 0.5, 0.375, 0.5, 0.375, 0.5464, 0.125, 0.5464, 0.375, 0.5, 0.625, 0.5, 0.625, 0.5464, 0.375, 0.5464, 0.375, 0.1236, 0.625, 0.1236, 0.625, 0.2036, 0.375, 0.2036])
me_cube_015.use_remesh_fix_poles = True
me_cube_015.use_remesh_preserve_attributes = False
me_cube_015.use_mirror_vertex_groups = False
me_cube_015.update()
me_cube_017 = bpy.data.meshes.new('Cube.017')
me_cube_017.from_pydata([(-0.6644, -0.99, -1.004), (-0.6644, -0.951, 0.9696), (-0.659, 1.032, -0.881), (-0.659, 1.0, 0.881), (1.0, -0.9999, -0.9701), (0.9403, -0.9935, 0.9696), (0.9763, 0.9843, -0.7672), (1.018, 0.9821, 0.8034), (-0.7357, -0.478, -1.172), (-0.7076, -0.5793, 0.4882), (1.016, -0.5015, -1.039), (1.042, -0.2854, 1.043), (-0.6938, 0.1232, 1.0), (1.0, -0.01088, -0.8675), (-0.7119, 0.1115, -1.0), (1.0, -0.01088, 1.0), (-0.6578, 0.6289, 0.7773), (0.9014, 0.6427, -0.8424), (-0.6749, 0.6399, -0.9447), (0.9773, 0.6289, 0.9476)], [], [(18, 16, 3, 2), (2, 3, 7, 6), (10, 11, 5, 4), (4, 5, 1, 0), (8, 10, 4, 0), (11, 9, 1, 5), (15, 12, 9, 11), (14, 13, 10, 8), (13, 15, 11, 10), (0, 1, 9, 8), (17, 19, 15, 13), (18, 17, 13, 14), (19, 16, 12, 15), (8, 9, 12, 14), (7, 3, 16, 19), (2, 6, 17, 18), (6, 7, 19, 17), (14, 12, 16, 18)])
_uv = me_cube_017.uv_layers.new(name='UVMap')
_uv.uv.foreach_set('vector', [0.375, 0.2036, 0.625, 0.2036, 0.625, 0.25, 0.375, 0.25, 0.375, 0.25, 0.625, 0.25, 0.625, 0.5, 0.375, 0.5, 0.375, 0.6848, 0.625, 0.6848, 0.625, 0.75, 0.375, 0.75, 0.375, 0.75, 0.625, 0.75, 0.625, 1.0, 0.375, 1.0, 0.125, 0.6848, 0.375, 0.6848, 0.375, 0.75, 0.125, 0.75, 0.625, 0.6848, 0.875, 0.6848, 0.875, 0.75, 0.625, 0.75, 0.625, 0.6264, 0.875, 0.6264, 0.875, 0.6848, 0.625, 0.6848, 0.125, 0.6264, 0.375, 0.6264, 0.375, 0.6848, 0.125, 0.6848, 0.375, 0.6264, 0.625, 0.6264, 0.625, 0.6848, 0.375, 0.6848, 0.375, 0.0, 0.625, 0.0, 0.625, 0.06522, 0.375, 0.06522, 0.375, 0.5464, 0.625, 0.5464, 0.625, 0.6264, 0.375, 0.6264, 0.125, 0.5464, 0.375, 0.5464, 0.375, 0.6264, 0.125, 0.6264, 0.625, 0.5464, 0.875, 0.5464, 0.875, 0.6264, 0.625, 0.6264, 0.375, 0.06522, 0.625, 0.06522, 0.625, 0.1236, 0.375, 0.1236, 0.625, 0.5, 0.875, 0.5, 0.875, 0.5464, 0.625, 0.5464, 0.125, 0.5, 0.375, 0.5, 0.375, 0.5464, 0.125, 0.5464, 0.375, 0.5, 0.625, 0.5, 0.625, 0.5464, 0.375, 0.5464, 0.375, 0.1236, 0.625, 0.1236, 0.625, 0.2036, 0.375, 0.2036])
me_cube_017.use_remesh_fix_poles = True
me_cube_017.use_remesh_preserve_attributes = False
me_cube_017.use_mirror_vertex_groups = False
me_cube_017.update()
me_cube_016 = bpy.data.meshes.new('Cube.016')
me_cube_016.from_pydata([(-0.263, -0.9895, -0.8572), (-0.393, -0.9558, 0.8264), (-0.659, 1.032, -0.881), (-0.659, 1.0, 0.881), (1.004, -0.997, -0.831), (0.9768, -0.992, 0.8264), (0.9763, 0.9843, -0.7672), (1.018, 0.9821, 0.8034), (-0.7357, -0.478, -1.172), (-0.7076, -0.5793, 0.4882), (1.016, -0.5015, -1.039), (1.042, -0.2854, 1.043), (-0.6938, 0.1232, 1.0), (1.0, -0.01088, -0.8675), (-0.7119, 0.1115, -1.0), (1.0, -0.01088, 1.0), (-0.6578, 0.6289, 0.7773), (0.9014, 0.6427, -0.8424), (-0.6749, 0.6399, -0.9447), (0.9773, 0.6289, 0.9476)], [], [(18, 16, 3, 2), (2, 3, 7, 6), (10, 11, 5, 4), (4, 5, 1, 0), (8, 10, 4, 0), (11, 9, 1, 5), (15, 12, 9, 11), (14, 13, 10, 8), (13, 15, 11, 10), (0, 1, 9, 8), (17, 19, 15, 13), (18, 17, 13, 14), (19, 16, 12, 15), (8, 9, 12, 14), (7, 3, 16, 19), (2, 6, 17, 18), (6, 7, 19, 17), (14, 12, 16, 18)])
_uv = me_cube_016.uv_layers.new(name='UVMap')
_uv.uv.foreach_set('vector', [0.375, 0.2036, 0.625, 0.2036, 0.625, 0.25, 0.375, 0.25, 0.375, 0.25, 0.625, 0.25, 0.625, 0.5, 0.375, 0.5, 0.375, 0.6848, 0.625, 0.6848, 0.625, 0.75, 0.375, 0.75, 0.375, 0.75, 0.625, 0.75, 0.625, 1.0, 0.375, 1.0, 0.125, 0.6848, 0.375, 0.6848, 0.375, 0.75, 0.125, 0.75, 0.625, 0.6848, 0.875, 0.6848, 0.875, 0.75, 0.625, 0.75, 0.625, 0.6264, 0.875, 0.6264, 0.875, 0.6848, 0.625, 0.6848, 0.125, 0.6264, 0.375, 0.6264, 0.375, 0.6848, 0.125, 0.6848, 0.375, 0.6264, 0.625, 0.6264, 0.625, 0.6848, 0.375, 0.6848, 0.375, 0.0, 0.625, 0.0, 0.625, 0.06522, 0.375, 0.06522, 0.375, 0.5464, 0.625, 0.5464, 0.625, 0.6264, 0.375, 0.6264, 0.125, 0.5464, 0.375, 0.5464, 0.375, 0.6264, 0.125, 0.6264, 0.625, 0.5464, 0.875, 0.5464, 0.875, 0.6264, 0.625, 0.6264, 0.375, 0.06522, 0.625, 0.06522, 0.625, 0.1236, 0.375, 0.1236, 0.625, 0.5, 0.875, 0.5, 0.875, 0.5464, 0.625, 0.5464, 0.125, 0.5, 0.375, 0.5, 0.375, 0.5464, 0.125, 0.5464, 0.375, 0.5, 0.625, 0.5, 0.625, 0.5464, 0.375, 0.5464, 0.375, 0.1236, 0.625, 0.1236, 0.625, 0.2036, 0.375, 0.2036])
me_cube_016.use_remesh_fix_poles = True
me_cube_016.use_remesh_preserve_attributes = False
me_cube_016.use_mirror_vertex_groups = False
me_cube_016.update()

# ---- objects
ob_cube = bpy.data.objects.new('Cube', me_cube_003)
ob_cube_001 = bpy.data.objects.new('Cube.001', me_cube_004)
ob_cube_002 = bpy.data.objects.new('Cube.002', me_cube_005)
ob_cube_005 = bpy.data.objects.new('Cube.005', me_cube_008)
ob_cube_004 = bpy.data.objects.new('Cube.004', me_cube_007)
ob_cube_003 = bpy.data.objects.new('Cube.003', me_cube_006)
ob_cube_008 = bpy.data.objects.new('Cube.008', me_cube_011)
ob_cube_007 = bpy.data.objects.new('Cube.007', me_cube_010)
ob_cube_009 = bpy.data.objects.new('Cube.009', me_cube_013)
ob_cube_006 = bpy.data.objects.new('Cube.006', me_cube_012)
ob_cube_010 = bpy.data.objects.new('Cube.010', me_cube_014)
ob_cube_011 = bpy.data.objects.new('Cube.011', me_cube_015)
ob_cube_013 = bpy.data.objects.new('Cube.013', me_cube_017)
ob_cube_012 = bpy.data.objects.new('Cube.012', me_cube_016)

# ---- transforms, parenting, visibility, modifiers, constraints
ob_cube.location = (0.0, -0.1709, 0.0)
ob_cube.scale = (0.3091, 0.8637, -0.04504)
ob_cube.lineart.crease_threshold = 0.0
ob_cube_001.location = (-0.4494, 0.0, 0.0)
ob_cube_001.rotation_euler = (0.0, 3.142, 0.0)
ob_cube_001.scale = (0.3091, 0.8637, -0.04504)
ob_cube_001.lineart.crease_threshold = 0.0
ob_cube_002.location = (0.6292, 0.0, 0.0)
ob_cube_002.rotation_euler = (0.0, 0.0, 3.142)
ob_cube_002.scale = (0.3091, 0.8637, -0.04504)
ob_cube_002.lineart.crease_threshold = 0.0
ob_cube_005.location = (-0.01078, 0.0, 1.119)
ob_cube_005.scale = (0.3091, 0.8637, -0.04504)
ob_cube_005.lineart.crease_threshold = 0.0
ob_cube_004.location = (-0.373, -0.08524, 0.8432)
ob_cube_004.rotation_euler = (0.431, 3.163, -0.08554)
ob_cube_004.scale = (0.2615, 0.8632, -0.04502)
ob_cube_004.lineart.crease_threshold = 0.0
ob_cube_003.location = (0.6184, 0.0, 1.119)
ob_cube_003.rotation_euler = (0.0, 0.0, 3.142)
ob_cube_003.scale = (0.3091, 0.8637, -0.04504)
ob_cube_003.lineart.crease_threshold = 0.0
ob_cube_008.location = (-0.7208, 0.0, 0.902)
ob_cube_008.rotation_euler = (0.0, 1.571, 0.0)
ob_cube_008.scale = (0.3091, 0.8637, -0.04504)
ob_cube_008.lineart.crease_threshold = 0.0
ob_cube_007.location = (-0.7208, 0.0, 0.3552)
ob_cube_007.rotation_euler = (0.0, 1.571, 0.0)
ob_cube_007.scale = (0.3091, 0.8637, -0.04504)
ob_cube_007.lineart.crease_threshold = 0.0
ob_cube_009.location = (0.8475, 0.0, 0.09411)
ob_cube_009.rotation_euler = (-0.01946, 0.2555, -0.1378)
ob_cube_009.scale = (0.3091, 0.8637, -0.04504)
ob_cube_009.lineart.crease_threshold = 0.0
ob_cube_006.location = (1.111, 0.0, 0.1195)
ob_cube_006.rotation_euler = (-0.1299, 3.369, 0.507)
ob_cube_006.scale = (0.3091, 0.8637, -0.04504)
ob_cube_006.lineart.crease_threshold = 0.0
ob_cube_010.location = (0.01264, 0.9102, 0.902)
ob_cube_010.rotation_euler = (-1.528, 1.571, 0.0)
ob_cube_010.scale = (0.3091, 0.7722, -0.04504)
ob_cube_010.lineart.crease_threshold = 0.0
ob_cube_011.location = (0.01264, 0.9041, 0.3189)
ob_cube_011.rotation_euler = (1.571, 1.639, 0.0)
ob_cube_011.scale = (0.3091, 0.7722, -0.04504)
ob_cube_011.lineart.crease_threshold = 0.0
ob_cube_013.location = (0.04322, -0.8956, 0.902)
ob_cube_013.rotation_euler = (1.571, 1.532, 3.142)
ob_cube_013.scale = (0.3091, 0.7722, -0.04504)
ob_cube_013.lineart.crease_threshold = 0.0
ob_cube_012.location = (0.01264, -0.8749, 0.3794)
ob_cube_012.rotation_euler = (1.571, 1.571, 0.0)
ob_cube_012.scale = (0.312, 0.7795, -0.04547)
ob_cube_012.lineart.crease_threshold = 0.0

# ---- collection membership
scene.collection.objects.link(ob_cube)
scene.collection.objects.link(ob_cube_001)
scene.collection.objects.link(ob_cube_002)
scene.collection.objects.link(ob_cube_005)
scene.collection.objects.link(ob_cube_004)
scene.collection.objects.link(ob_cube_003)
scene.collection.objects.link(ob_cube_008)
scene.collection.objects.link(ob_cube_007)
scene.collection.objects.link(ob_cube_009)
scene.collection.objects.link(ob_cube_006)
scene.collection.objects.link(ob_cube_010)
scene.collection.objects.link(ob_cube_011)
scene.collection.objects.link(ob_cube_013)
scene.collection.objects.link(ob_cube_012)

# ---- scene / render settings (as saved in the file)
scene.frame_start = 1; scene.frame_end = 250; scene.frame_set(1)
scene.render.engine = 'BLENDER_EEVEE_NEXT'
scene.cycles.use_denoising = False
scene.cycles.samples = 128
scene.cycles.sampling_pattern = 'TABULATED_SOBOL'
scene.cycles.use_adaptive_sampling = False
scene.cycles.use_light_tree = False
scene.view_settings.view_transform = 'Filmic'
bpy.context.view_layer.update()

# ---- added for rendering (the .blend has no active camera and no usable light): camera, sun
cam_auto = bpy.data.cameras.new('AutoCamera')
cam_auto.lens = 50.0
cam_auto.sensor_width = 36.0
cam_auto.clip_end = 1000.0
ob_auto_camera = bpy.data.objects.new('AutoCamera', cam_auto)
scene.collection.objects.link(ob_auto_camera)
ob_auto_camera.location = (3.69223, -3.89428, 3.16092)
ob_auto_camera.rotation_euler = (1.09748, -7.21219e-08, 0.694738)
scene.camera = ob_auto_camera
light_auto_sun = bpy.data.lights.new('AutoSun', 'SUN')
light_auto_sun.energy = 3.0
light_auto_sun.angle = 0.0523599
ob_auto_sun = bpy.data.objects.new('AutoSun', light_auto_sun)
scene.collection.objects.link(ob_auto_sun)
ob_auto_sun.rotation_euler = (0.872665, 0.174533, 0.523599)
bpy.context.view_layer.update()
